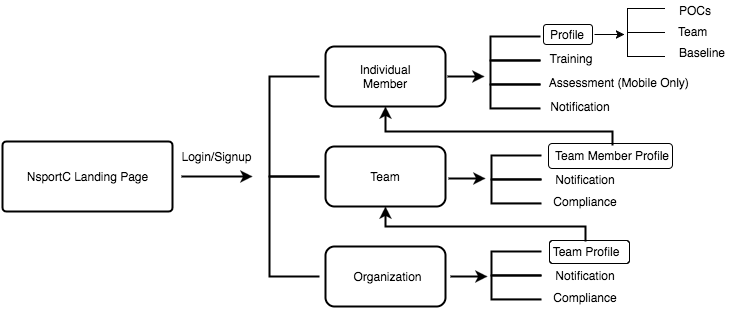

The diagram above was exported from draw.io. Its source (the exported page's mxGraphModel, read from the mxfile embedded in the PNG):
<mxGraphModel dx="790" dy="507" grid="1" gridSize="10" guides="1" tooltips="1" connect="1" arrows="1" fold="1" page="1" pageScale="1" pageWidth="826" pageHeight="1169" background="#ffffff" math="0" shadow="0">
  <root>
    <mxCell id="0" />
    <mxCell id="1" parent="0" />
    <mxCell id="82" value="" style="rounded=1;whiteSpace=wrap;html=1;strokeWidth=1;" vertex="1" parent="1">
      <mxGeometry x="577" y="269" width="80" height="23" as="geometry" />
    </mxCell>
    <mxCell id="56" value="" style="rounded=1;whiteSpace=wrap;html=1;strokeWidth=1;" vertex="1" parent="1">
      <mxGeometry x="576" y="172" width="124" height="25" as="geometry" />
    </mxCell>
    <mxCell id="52" value="Team Member Profile" style="text;html=1;strokeColor=none;fillColor=none;align=center;verticalAlign=middle;whiteSpace=wrap;" vertex="1" parent="1">
      <mxGeometry x="578" y="174" width="122" height="20" as="geometry" />
    </mxCell>
    <mxCell id="69" style="edgeStyle=orthogonalEdgeStyle;rounded=0;html=1;exitX=1;exitY=0.5;jettySize=auto;orthogonalLoop=1;strokeWidth=1;" edge="1" parent="1">
      <mxGeometry relative="1" as="geometry">
        <mxPoint x="652" y="63" as="targetPoint" />
        <mxPoint x="622" y="63" as="sourcePoint" />
      </mxGeometry>
    </mxCell>
    <mxCell id="53" value="" style="rounded=1;whiteSpace=wrap;html=1;strokeWidth=1;" vertex="1" parent="1">
      <mxGeometry x="571" y="53" width="49" height="20" as="geometry" />
    </mxCell>
    <mxCell id="35" value="Profile" style="text;html=1;strokeColor=none;fillColor=none;align=center;verticalAlign=middle;whiteSpace=wrap;" vertex="1" parent="1">
      <mxGeometry x="574" y="53" width="40" height="20" as="geometry" />
    </mxCell>
    <mxCell id="22" style="edgeStyle=orthogonalEdgeStyle;rounded=0;html=1;exitX=1;exitY=0.5;exitPerimeter=0;jettySize=auto;orthogonalLoop=1;strokeWidth=2;" edge="1" parent="1">
      <mxGeometry relative="1" as="geometry">
        <mxPoint x="280" y="205" as="targetPoint" />
        <mxPoint x="209" y="205" as="sourcePoint" />
      </mxGeometry>
    </mxCell>
    <mxCell id="2" value="NsportC Landing Page" style="strokeWidth=2;html=1;shape=mxgraph.flowchart.process;whiteSpace=wrap;" vertex="1" parent="1">
      <mxGeometry x="30" y="170" width="170" height="70" as="geometry" />
    </mxCell>
    <mxCell id="17" value="" style="strokeWidth=2;html=1;shape=mxgraph.flowchart.annotation_1;align=left;" vertex="1" parent="1">
      <mxGeometry x="297" y="105" width="50" height="100" as="geometry" />
    </mxCell>
    <mxCell id="20" value="" style="strokeWidth=2;html=1;shape=mxgraph.flowchart.annotation_1;align=left;" vertex="1" parent="1">
      <mxGeometry x="297" y="205" width="50" height="100" as="geometry" />
    </mxCell>
    <mxCell id="23" value="Login/Signup" style="text;html=1;strokeColor=none;fillColor=none;align=center;verticalAlign=middle;whiteSpace=wrap;" vertex="1" parent="1">
      <mxGeometry x="224" y="175" width="40" height="20" as="geometry" />
    </mxCell>
    <mxCell id="48" style="edgeStyle=orthogonalEdgeStyle;rounded=0;html=1;exitX=1;exitY=0.5;jettySize=auto;orthogonalLoop=1;strokeWidth=2;" edge="1" parent="1">
      <mxGeometry relative="1" as="geometry">
        <mxPoint x="512" y="105" as="targetPoint" />
        <mxPoint x="475" y="105" as="sourcePoint" />
      </mxGeometry>
    </mxCell>
    <mxCell id="25" value="" style="rounded=1;whiteSpace=wrap;html=1;strokeWidth=2;" vertex="1" parent="1">
      <mxGeometry x="353" y="75" width="120" height="60" as="geometry" />
    </mxCell>
    <mxCell id="26" value="Individual Member" style="text;html=1;strokeColor=none;fillColor=none;align=center;verticalAlign=middle;whiteSpace=wrap;" vertex="1" parent="1">
      <mxGeometry x="393" y="95" width="40" height="20" as="geometry" />
    </mxCell>
    <mxCell id="75" style="edgeStyle=orthogonalEdgeStyle;rounded=0;html=1;exitX=1;exitY=0.5;jettySize=auto;orthogonalLoop=1;strokeWidth=2;" edge="1" parent="1">
      <mxGeometry relative="1" as="geometry">
        <mxPoint x="513" y="207" as="targetPoint" />
        <mxPoint x="476" y="207" as="sourcePoint" />
      </mxGeometry>
    </mxCell>
    <mxCell id="28" value="" style="rounded=1;whiteSpace=wrap;html=1;strokeWidth=2;" vertex="1" parent="1">
      <mxGeometry x="353" y="175" width="120" height="60" as="geometry" />
    </mxCell>
    <mxCell id="27" value="Team" style="text;html=1;strokeColor=none;fillColor=none;align=center;verticalAlign=middle;whiteSpace=wrap;" vertex="1" parent="1">
      <mxGeometry x="393" y="195" width="40" height="20" as="geometry" />
    </mxCell>
    <mxCell id="81" style="edgeStyle=orthogonalEdgeStyle;rounded=0;html=1;exitX=1;exitY=0.5;jettySize=auto;orthogonalLoop=1;strokeWidth=2;" edge="1" parent="1">
      <mxGeometry relative="1" as="geometry">
        <mxPoint x="515" y="305" as="targetPoint" />
        <mxPoint x="478" y="305" as="sourcePoint" />
      </mxGeometry>
    </mxCell>
    <mxCell id="29" value="" style="rounded=1;whiteSpace=wrap;html=1;strokeWidth=2;" vertex="1" parent="1">
      <mxGeometry x="353" y="275" width="120" height="60" as="geometry" />
    </mxCell>
    <mxCell id="30" value="Organization" style="text;html=1;strokeColor=none;fillColor=none;align=center;verticalAlign=middle;whiteSpace=wrap;" vertex="1" parent="1">
      <mxGeometry x="395" y="295" width="40" height="20" as="geometry" />
    </mxCell>
    <mxCell id="36" value="" style="strokeWidth=2;html=1;shape=mxgraph.flowchart.annotation_1;align=left;" vertex="1" parent="1">
      <mxGeometry x="518" y="65" width="50" height="24" as="geometry" />
    </mxCell>
    <mxCell id="38" value="Training" style="text;html=1;strokeColor=none;fillColor=none;align=center;verticalAlign=middle;whiteSpace=wrap;" vertex="1" parent="1">
      <mxGeometry x="578" y="77" width="40" height="20" as="geometry" />
    </mxCell>
    <mxCell id="39" value="Assessment (Mobile Only)&amp;nbsp;" style="text;html=1;strokeColor=none;fillColor=none;align=center;verticalAlign=middle;whiteSpace=wrap;" vertex="1" parent="1">
      <mxGeometry x="565" y="101" width="165" height="20" as="geometry" />
    </mxCell>
    <mxCell id="40" value="Notification" style="text;html=1;strokeColor=none;fillColor=none;align=center;verticalAlign=middle;whiteSpace=wrap;" vertex="1" parent="1">
      <mxGeometry x="588" y="125" width="40" height="20" as="geometry" />
    </mxCell>
    <mxCell id="42" value="" style="strokeWidth=2;html=1;shape=mxgraph.flowchart.annotation_1;align=left;" vertex="1" parent="1">
      <mxGeometry x="518" y="89" width="50" height="24" as="geometry" />
    </mxCell>
    <mxCell id="43" value="" style="strokeWidth=2;html=1;shape=mxgraph.flowchart.annotation_1;align=left;" vertex="1" parent="1">
      <mxGeometry x="518" y="113" width="50" height="24" as="geometry" />
    </mxCell>
    <mxCell id="49" value="" style="strokeWidth=2;html=1;shape=mxgraph.flowchart.annotation_1;align=left;" vertex="1" parent="1">
      <mxGeometry x="519" y="184" width="50" height="24" as="geometry" />
    </mxCell>
    <mxCell id="50" value="" style="strokeWidth=2;html=1;shape=mxgraph.flowchart.annotation_1;align=left;" vertex="1" parent="1">
      <mxGeometry x="519" y="208" width="50" height="24" as="geometry" />
    </mxCell>
    <mxCell id="63" style="edgeStyle=orthogonalEdgeStyle;rounded=0;html=1;entryX=0.5;entryY=1;jettySize=auto;orthogonalLoop=1;strokeWidth=2;" edge="1" parent="1">
      <mxGeometry relative="1" as="geometry">
        <mxPoint x="640" y="174" as="sourcePoint" />
        <mxPoint x="413" y="135" as="targetPoint" />
        <Array as="points">
          <mxPoint x="640" y="174" />
          <mxPoint x="640" y="160" />
          <mxPoint x="413" y="160" />
        </Array>
      </mxGeometry>
    </mxCell>
    <mxCell id="59" value="POCs" style="text;html=1;resizable=0;points=[];autosize=1;align=left;verticalAlign=top;spacingTop=-4;" vertex="1" parent="1">
      <mxGeometry x="705" y="30" width="50" height="20" as="geometry" />
    </mxCell>
    <mxCell id="61" value="Team" style="text;html=1;resizable=0;points=[];autosize=1;align=left;verticalAlign=top;spacingTop=-4;" vertex="1" parent="1">
      <mxGeometry x="704" y="51" width="40" height="20" as="geometry" />
    </mxCell>
    <mxCell id="62" value="Baseline" style="text;html=1;resizable=0;points=[];autosize=1;align=left;verticalAlign=top;spacingTop=-4;" vertex="1" parent="1">
      <mxGeometry x="705" y="72" width="60" height="20" as="geometry" />
    </mxCell>
    <mxCell id="66" value="" style="strokeWidth=1;html=1;shape=mxgraph.flowchart.annotation_1;align=left;" vertex="1" parent="1">
      <mxGeometry x="655" y="37" width="37" height="24" as="geometry" />
    </mxCell>
    <mxCell id="67" value="" style="strokeWidth=1;html=1;shape=mxgraph.flowchart.annotation_1;align=left;" vertex="1" parent="1">
      <mxGeometry x="655" y="61" width="37" height="24" as="geometry" />
    </mxCell>
    <mxCell id="72" value="Notification" style="text;html=1;strokeColor=none;fillColor=none;align=center;verticalAlign=middle;whiteSpace=wrap;" vertex="1" parent="1">
      <mxGeometry x="593" y="198" width="40" height="20" as="geometry" />
    </mxCell>
    <mxCell id="73" value="Compliance" style="text;html=1;strokeColor=none;fillColor=none;align=center;verticalAlign=middle;whiteSpace=wrap;" vertex="1" parent="1">
      <mxGeometry x="593" y="220" width="40" height="20" as="geometry" />
    </mxCell>
    <mxCell id="76" value="" style="strokeWidth=2;html=1;shape=mxgraph.flowchart.annotation_1;align=left;" vertex="1" parent="1">
      <mxGeometry x="519" y="280" width="50" height="24" as="geometry" />
    </mxCell>
    <mxCell id="77" value="" style="strokeWidth=2;html=1;shape=mxgraph.flowchart.annotation_1;align=left;" vertex="1" parent="1">
      <mxGeometry x="519" y="304" width="50" height="24" as="geometry" />
    </mxCell>
    <mxCell id="78" value="Notification" style="text;html=1;strokeColor=none;fillColor=none;align=center;verticalAlign=middle;whiteSpace=wrap;" vertex="1" parent="1">
      <mxGeometry x="593" y="294" width="40" height="20" as="geometry" />
    </mxCell>
    <mxCell id="79" value="Compliance" style="text;html=1;strokeColor=none;fillColor=none;align=center;verticalAlign=middle;whiteSpace=wrap;" vertex="1" parent="1">
      <mxGeometry x="593" y="316" width="40" height="20" as="geometry" />
    </mxCell>
    <mxCell id="83" style="edgeStyle=orthogonalEdgeStyle;rounded=0;html=1;exitX=0.5;exitY=0;entryX=0.5;entryY=1;jettySize=auto;orthogonalLoop=1;strokeWidth=2;" edge="1" parent="1" source="80" target="28">
      <mxGeometry relative="1" as="geometry">
        <Array as="points">
          <mxPoint x="613" y="255" />
          <mxPoint x="413" y="255" />
        </Array>
      </mxGeometry>
    </mxCell>
    <mxCell id="80" value="Team Profile" style="text;html=1;strokeColor=none;fillColor=none;align=center;verticalAlign=middle;whiteSpace=wrap;" vertex="1" parent="1">
      <mxGeometry x="577" y="270" width="72" height="20" as="geometry" />
    </mxCell>
  </root>
</mxGraphModel>